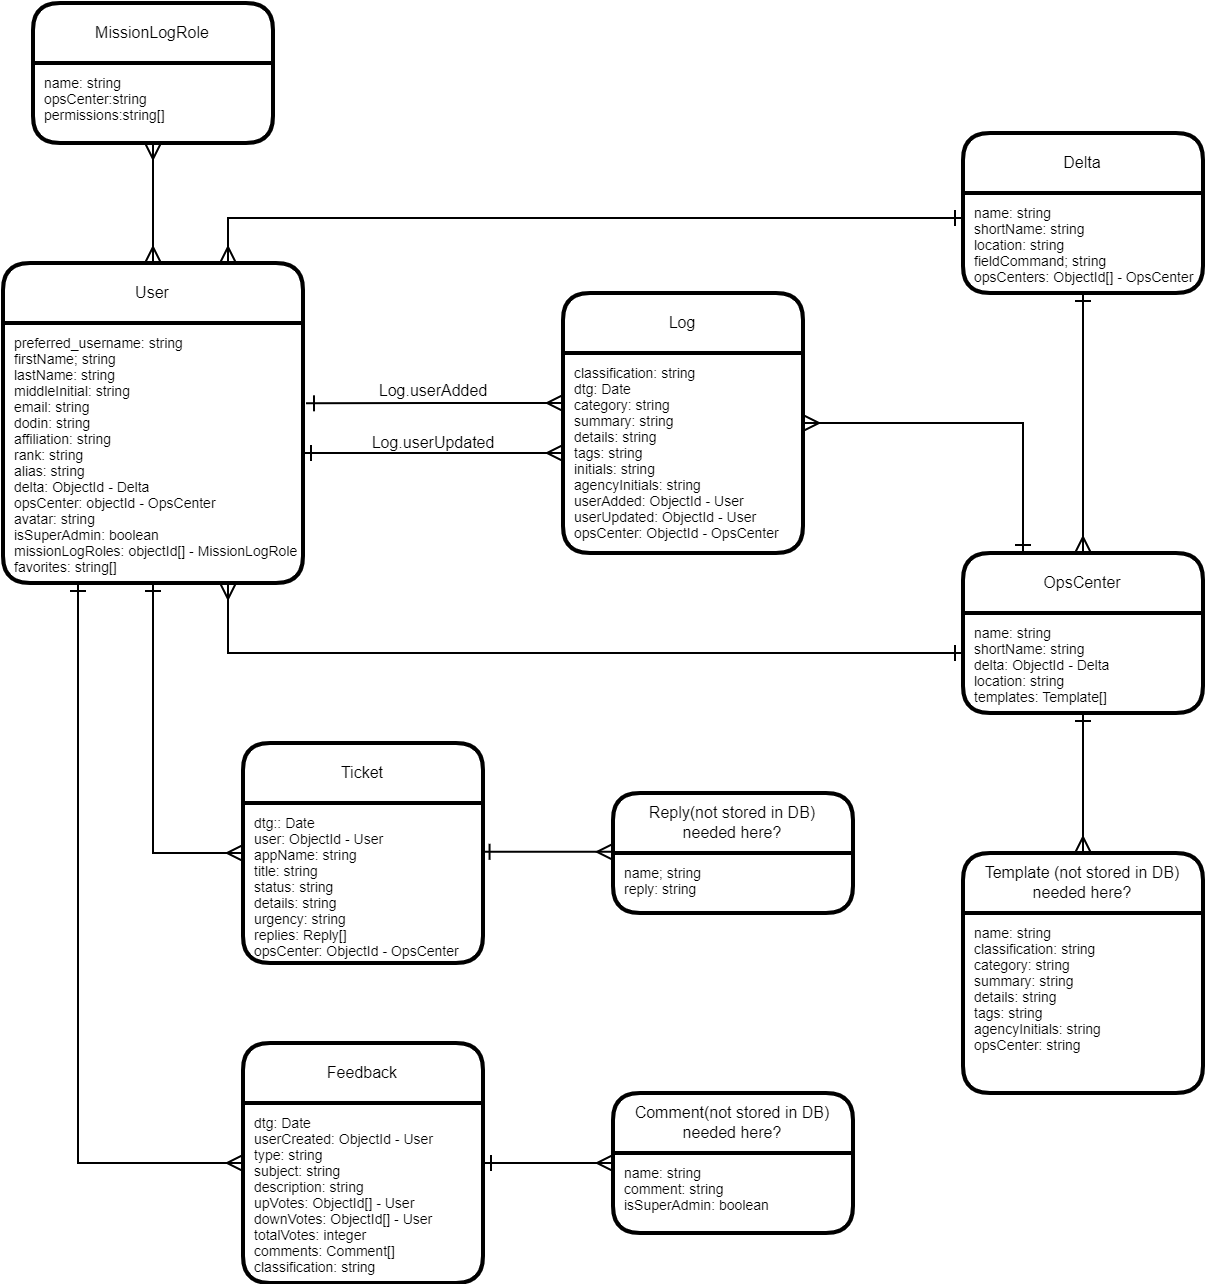

The diagram above was exported from draw.io. Its source (the exported page's mxGraphModel, read from the mxfile embedded in the PNG):
<mxGraphModel dx="894" dy="942" grid="1" gridSize="10" guides="1" tooltips="1" connect="1" arrows="1" fold="1" page="1" pageScale="1" pageWidth="850" pageHeight="1100" math="0" shadow="0">
  <root>
    <mxCell id="0" />
    <mxCell id="1" parent="0" />
    <mxCell id="BxvX70SRZ7QS_S1EDpQT-48" style="edgeStyle=orthogonalEdgeStyle;rounded=0;orthogonalLoop=1;jettySize=auto;html=1;exitX=1;exitY=0.5;exitDx=0;exitDy=0;entryX=0;entryY=0.5;entryDx=0;entryDy=0;fontSize=8;startArrow=ERone;startFill=0;endArrow=ERmany;endFill=0;" edge="1" parent="1" source="BxvX70SRZ7QS_S1EDpQT-1" target="BxvX70SRZ7QS_S1EDpQT-14">
      <mxGeometry relative="1" as="geometry" />
    </mxCell>
    <mxCell id="BxvX70SRZ7QS_S1EDpQT-1" value="Feedback" style="swimlane;childLayout=stackLayout;horizontal=1;startSize=30;horizontalStack=0;rounded=1;fontSize=8;fontStyle=0;strokeWidth=2;resizeParent=0;resizeLast=1;shadow=0;dashed=0;align=center;" vertex="1" parent="1">
      <mxGeometry x="180" y="810" width="120" height="120" as="geometry" />
    </mxCell>
    <mxCell id="BxvX70SRZ7QS_S1EDpQT-2" value="dtg: Date&#10;userCreated: ObjectId - User&#10;type: string&#10;subject: string&#10;description: string&#10;upVotes: ObjectId[] - User&#10;downVotes: ObjectId[] - User&#10;totalVotes: integer&#10;comments: Comment[]&#10;classification: string" style="align=left;strokeColor=none;fillColor=none;spacingLeft=4;fontSize=7;verticalAlign=top;resizable=0;rotatable=0;part=1;" vertex="1" parent="BxvX70SRZ7QS_S1EDpQT-1">
      <mxGeometry y="30" width="120" height="90" as="geometry" />
    </mxCell>
    <mxCell id="BxvX70SRZ7QS_S1EDpQT-12" value="Ticket" style="swimlane;childLayout=stackLayout;horizontal=1;startSize=30;horizontalStack=0;rounded=1;fontSize=8;fontStyle=0;strokeWidth=2;resizeParent=0;resizeLast=1;shadow=0;dashed=0;align=center;" vertex="1" parent="1">
      <mxGeometry x="180" y="660" width="120" height="110" as="geometry" />
    </mxCell>
    <mxCell id="BxvX70SRZ7QS_S1EDpQT-13" value="dtg:: Date&#10;user: ObjectId - User&#10;appName: string&#10;title: string&#10;status: string&#10;details: string&#10;urgency: string&#10;replies: Reply[]&#10;opsCenter: ObjectId - OpsCenter" style="align=left;strokeColor=none;fillColor=none;spacingLeft=4;fontSize=7;verticalAlign=top;resizable=0;rotatable=0;part=1;" vertex="1" parent="BxvX70SRZ7QS_S1EDpQT-12">
      <mxGeometry y="30" width="120" height="80" as="geometry" />
    </mxCell>
    <mxCell id="BxvX70SRZ7QS_S1EDpQT-14" value="Comment(not stored in DB)&#10;needed here?" style="swimlane;childLayout=stackLayout;horizontal=1;startSize=30;horizontalStack=0;rounded=1;fontSize=8;fontStyle=0;strokeWidth=2;resizeParent=0;resizeLast=1;shadow=0;dashed=0;align=center;" vertex="1" parent="1">
      <mxGeometry x="365" y="835" width="120" height="70" as="geometry" />
    </mxCell>
    <mxCell id="BxvX70SRZ7QS_S1EDpQT-15" value="name: string&#10;comment: string&#10;isSuperAdmin: boolean" style="align=left;strokeColor=none;fillColor=none;spacingLeft=4;fontSize=7;verticalAlign=top;resizable=0;rotatable=0;part=1;" vertex="1" parent="BxvX70SRZ7QS_S1EDpQT-14">
      <mxGeometry y="30" width="120" height="40" as="geometry" />
    </mxCell>
    <mxCell id="BxvX70SRZ7QS_S1EDpQT-45" value="" style="edgeStyle=orthogonalEdgeStyle;rounded=0;orthogonalLoop=1;jettySize=auto;html=1;fontSize=8;startArrow=ERmany;startFill=0;endArrow=ERone;endFill=0;entryX=0.994;entryY=0.305;entryDx=0;entryDy=0;entryPerimeter=0;" edge="1" parent="1" source="BxvX70SRZ7QS_S1EDpQT-16" target="BxvX70SRZ7QS_S1EDpQT-13">
      <mxGeometry relative="1" as="geometry">
        <Array as="points">
          <mxPoint x="332" y="714" />
        </Array>
      </mxGeometry>
    </mxCell>
    <mxCell id="BxvX70SRZ7QS_S1EDpQT-16" value="Reply(not stored in DB)&#10;needed here?" style="swimlane;childLayout=stackLayout;horizontal=1;startSize=30;horizontalStack=0;rounded=1;fontSize=8;fontStyle=0;strokeWidth=2;resizeParent=0;resizeLast=1;shadow=0;dashed=0;align=center;" vertex="1" parent="1">
      <mxGeometry x="365" y="685" width="120" height="60" as="geometry" />
    </mxCell>
    <mxCell id="BxvX70SRZ7QS_S1EDpQT-17" value="name; string&#10;reply: string" style="align=left;strokeColor=none;fillColor=none;spacingLeft=4;fontSize=7;verticalAlign=top;resizable=0;rotatable=0;part=1;" vertex="1" parent="BxvX70SRZ7QS_S1EDpQT-16">
      <mxGeometry y="30" width="120" height="30" as="geometry" />
    </mxCell>
    <mxCell id="BxvX70SRZ7QS_S1EDpQT-38" style="edgeStyle=orthogonalEdgeStyle;rounded=0;orthogonalLoop=1;jettySize=auto;html=1;exitX=0.5;exitY=0;exitDx=0;exitDy=0;entryX=0.5;entryY=1;entryDx=0;entryDy=0;fontSize=8;startArrow=ERmany;startFill=0;endArrow=ERone;endFill=0;" edge="1" parent="1" source="BxvX70SRZ7QS_S1EDpQT-18" target="BxvX70SRZ7QS_S1EDpQT-21">
      <mxGeometry relative="1" as="geometry" />
    </mxCell>
    <mxCell id="BxvX70SRZ7QS_S1EDpQT-18" value="OpsCenter" style="swimlane;childLayout=stackLayout;horizontal=1;startSize=30;horizontalStack=0;rounded=1;fontSize=8;fontStyle=0;strokeWidth=2;resizeParent=0;resizeLast=1;shadow=0;dashed=0;align=center;" vertex="1" parent="1">
      <mxGeometry x="540" y="565" width="120" height="80" as="geometry" />
    </mxCell>
    <mxCell id="BxvX70SRZ7QS_S1EDpQT-19" value="name: string&#10;shortName: string&#10;delta: ObjectId - Delta&#10;location: string&#10;templates: Template[]" style="align=left;strokeColor=none;fillColor=none;spacingLeft=4;fontSize=7;verticalAlign=top;resizable=0;rotatable=0;part=1;" vertex="1" parent="BxvX70SRZ7QS_S1EDpQT-18">
      <mxGeometry y="30" width="120" height="50" as="geometry" />
    </mxCell>
    <mxCell id="BxvX70SRZ7QS_S1EDpQT-20" value="Delta" style="swimlane;childLayout=stackLayout;horizontal=1;startSize=30;horizontalStack=0;rounded=1;fontSize=8;fontStyle=0;strokeWidth=2;resizeParent=0;resizeLast=1;shadow=0;dashed=0;align=center;" vertex="1" parent="1">
      <mxGeometry x="540" y="355" width="120" height="80" as="geometry" />
    </mxCell>
    <mxCell id="BxvX70SRZ7QS_S1EDpQT-21" value="name: string&#10;shortName: string&#10;location: string&#10;fieldCommand; string&#10;opsCenters: ObjectId[] - OpsCenter" style="align=left;strokeColor=none;fillColor=none;spacingLeft=4;fontSize=7;verticalAlign=top;resizable=0;rotatable=0;part=1;" vertex="1" parent="BxvX70SRZ7QS_S1EDpQT-20">
      <mxGeometry y="30" width="120" height="50" as="geometry" />
    </mxCell>
    <mxCell id="BxvX70SRZ7QS_S1EDpQT-58" style="edgeStyle=orthogonalEdgeStyle;rounded=0;orthogonalLoop=1;jettySize=auto;html=1;exitX=0.5;exitY=0;exitDx=0;exitDy=0;entryX=0.5;entryY=1;entryDx=0;entryDy=0;fontSize=8;startArrow=ERmany;startFill=0;endArrow=ERone;endFill=0;" edge="1" parent="1" source="BxvX70SRZ7QS_S1EDpQT-23" target="BxvX70SRZ7QS_S1EDpQT-19">
      <mxGeometry relative="1" as="geometry" />
    </mxCell>
    <mxCell id="BxvX70SRZ7QS_S1EDpQT-23" value="Template (not stored in DB)&#10;needed here?" style="swimlane;childLayout=stackLayout;horizontal=1;startSize=30;horizontalStack=0;rounded=1;fontSize=8;fontStyle=0;strokeWidth=2;resizeParent=0;resizeLast=1;shadow=0;dashed=0;align=center;" vertex="1" parent="1">
      <mxGeometry x="540" y="715" width="120" height="120" as="geometry" />
    </mxCell>
    <mxCell id="BxvX70SRZ7QS_S1EDpQT-24" value="name: string&#10;classification: string&#10;category: string&#10;summary: string&#10;details: string&#10;tags: string&#10;agencyInitials: string&#10;opsCenter: string" style="align=left;strokeColor=none;fillColor=none;spacingLeft=4;fontSize=7;verticalAlign=top;resizable=0;rotatable=0;part=1;" vertex="1" parent="BxvX70SRZ7QS_S1EDpQT-23">
      <mxGeometry y="30" width="120" height="90" as="geometry" />
    </mxCell>
    <mxCell id="BxvX70SRZ7QS_S1EDpQT-32" style="edgeStyle=orthogonalEdgeStyle;rounded=0;orthogonalLoop=1;jettySize=auto;html=1;exitX=0.75;exitY=1;exitDx=0;exitDy=0;entryX=0;entryY=0.4;entryDx=0;entryDy=0;entryPerimeter=0;fontSize=8;endArrow=ERone;endFill=0;startArrow=ERmany;startFill=0;" edge="1" parent="1" source="BxvX70SRZ7QS_S1EDpQT-26" target="BxvX70SRZ7QS_S1EDpQT-19">
      <mxGeometry relative="1" as="geometry" />
    </mxCell>
    <mxCell id="BxvX70SRZ7QS_S1EDpQT-36" style="edgeStyle=orthogonalEdgeStyle;rounded=0;orthogonalLoop=1;jettySize=auto;html=1;exitX=0.75;exitY=0;exitDx=0;exitDy=0;entryX=0;entryY=0.25;entryDx=0;entryDy=0;fontSize=8;startArrow=ERmany;startFill=0;endArrow=ERone;endFill=0;" edge="1" parent="1" source="BxvX70SRZ7QS_S1EDpQT-25" target="BxvX70SRZ7QS_S1EDpQT-21">
      <mxGeometry relative="1" as="geometry" />
    </mxCell>
    <mxCell id="BxvX70SRZ7QS_S1EDpQT-37" style="edgeStyle=orthogonalEdgeStyle;rounded=0;orthogonalLoop=1;jettySize=auto;html=1;exitX=0.5;exitY=1;exitDx=0;exitDy=0;entryX=0;entryY=0.5;entryDx=0;entryDy=0;fontSize=8;startArrow=ERone;startFill=0;endArrow=ERmany;endFill=0;" edge="1" parent="1" source="BxvX70SRZ7QS_S1EDpQT-25" target="BxvX70SRZ7QS_S1EDpQT-12">
      <mxGeometry relative="1" as="geometry" />
    </mxCell>
    <mxCell id="BxvX70SRZ7QS_S1EDpQT-39" style="edgeStyle=orthogonalEdgeStyle;rounded=0;orthogonalLoop=1;jettySize=auto;html=1;exitX=0.5;exitY=0;exitDx=0;exitDy=0;entryX=0.5;entryY=1;entryDx=0;entryDy=0;fontSize=8;startArrow=ERmany;startFill=0;endArrow=ERmany;endFill=0;" edge="1" parent="1" source="BxvX70SRZ7QS_S1EDpQT-25" target="BxvX70SRZ7QS_S1EDpQT-30">
      <mxGeometry relative="1" as="geometry" />
    </mxCell>
    <mxCell id="BxvX70SRZ7QS_S1EDpQT-47" style="edgeStyle=orthogonalEdgeStyle;rounded=0;orthogonalLoop=1;jettySize=auto;html=1;exitX=0.25;exitY=1;exitDx=0;exitDy=0;entryX=0;entryY=0.5;entryDx=0;entryDy=0;fontSize=8;startArrow=ERone;startFill=0;endArrow=ERmany;endFill=0;" edge="1" parent="1" source="BxvX70SRZ7QS_S1EDpQT-25" target="BxvX70SRZ7QS_S1EDpQT-1">
      <mxGeometry relative="1" as="geometry" />
    </mxCell>
    <mxCell id="BxvX70SRZ7QS_S1EDpQT-25" value="User" style="swimlane;childLayout=stackLayout;horizontal=1;startSize=30;horizontalStack=0;rounded=1;fontSize=8;fontStyle=0;strokeWidth=2;resizeParent=0;resizeLast=1;shadow=0;dashed=0;align=center;" vertex="1" parent="1">
      <mxGeometry x="60" y="420" width="150" height="160" as="geometry" />
    </mxCell>
    <mxCell id="BxvX70SRZ7QS_S1EDpQT-26" value="preferred_username: string&#10;firstName; string&#10;lastName: string&#10;middleInitial: string&#10;email: string&#10;dodin: string&#10;affiliation: string&#10;rank: string&#10;alias: string&#10;delta: ObjectId - Delta&#10;opsCenter: objectId - OpsCenter&#10;avatar: string&#10;isSuperAdmin: boolean&#10;missionLogRoles: objectId[] - MissionLogRole&#10;favorites: string[]" style="align=left;strokeColor=none;fillColor=none;spacingLeft=4;fontSize=7;verticalAlign=top;resizable=0;rotatable=0;part=1;" vertex="1" parent="BxvX70SRZ7QS_S1EDpQT-25">
      <mxGeometry y="30" width="150" height="130" as="geometry" />
    </mxCell>
    <mxCell id="BxvX70SRZ7QS_S1EDpQT-28" value="Log" style="swimlane;childLayout=stackLayout;horizontal=1;startSize=30;horizontalStack=0;rounded=1;fontSize=8;fontStyle=0;strokeWidth=2;resizeParent=0;resizeLast=1;shadow=0;dashed=0;align=center;" vertex="1" parent="1">
      <mxGeometry x="340" y="435" width="120" height="130" as="geometry" />
    </mxCell>
    <mxCell id="BxvX70SRZ7QS_S1EDpQT-29" value="classification: string&#10;dtg: Date&#10;category: string&#10;summary: string&#10;details: string&#10;tags: string&#10;initials: string&#10;agencyInitials: string&#10;userAdded: ObjectId - User&#10;userUpdated: ObjectId - User&#10;opsCenter: ObjectId - OpsCenter" style="align=left;strokeColor=none;fillColor=none;spacingLeft=4;fontSize=7;verticalAlign=top;resizable=0;rotatable=0;part=1;" vertex="1" parent="BxvX70SRZ7QS_S1EDpQT-28">
      <mxGeometry y="30" width="120" height="100" as="geometry" />
    </mxCell>
    <mxCell id="BxvX70SRZ7QS_S1EDpQT-30" value="MissionLogRole" style="swimlane;childLayout=stackLayout;horizontal=1;startSize=30;horizontalStack=0;rounded=1;fontSize=8;fontStyle=0;strokeWidth=2;resizeParent=0;resizeLast=1;shadow=0;dashed=0;align=center;" vertex="1" parent="1">
      <mxGeometry x="75" y="290" width="120" height="70" as="geometry" />
    </mxCell>
    <mxCell id="BxvX70SRZ7QS_S1EDpQT-31" value="name: string&#10;opsCenter:string&#10;permissions:string[]" style="align=left;strokeColor=none;fillColor=none;spacingLeft=4;fontSize=7;verticalAlign=top;resizable=0;rotatable=0;part=1;" vertex="1" parent="BxvX70SRZ7QS_S1EDpQT-30">
      <mxGeometry y="30" width="120" height="40" as="geometry" />
    </mxCell>
    <mxCell id="BxvX70SRZ7QS_S1EDpQT-40" style="edgeStyle=orthogonalEdgeStyle;rounded=0;orthogonalLoop=1;jettySize=auto;html=1;exitX=0;exitY=0.5;exitDx=0;exitDy=0;entryX=1;entryY=0.5;entryDx=0;entryDy=0;fontSize=8;startArrow=ERmany;startFill=0;endArrow=ERone;endFill=0;" edge="1" parent="1" source="BxvX70SRZ7QS_S1EDpQT-29" target="BxvX70SRZ7QS_S1EDpQT-26">
      <mxGeometry relative="1" as="geometry" />
    </mxCell>
    <mxCell id="BxvX70SRZ7QS_S1EDpQT-41" style="edgeStyle=orthogonalEdgeStyle;rounded=0;orthogonalLoop=1;jettySize=auto;html=1;exitX=0;exitY=0.25;exitDx=0;exitDy=0;entryX=1.01;entryY=0.309;entryDx=0;entryDy=0;entryPerimeter=0;fontSize=8;startArrow=ERmany;startFill=0;endArrow=ERone;endFill=0;" edge="1" parent="1" source="BxvX70SRZ7QS_S1EDpQT-29" target="BxvX70SRZ7QS_S1EDpQT-26">
      <mxGeometry relative="1" as="geometry" />
    </mxCell>
    <mxCell id="BxvX70SRZ7QS_S1EDpQT-42" value="Log.userAdded" style="text;html=1;align=center;verticalAlign=middle;resizable=0;points=[];autosize=1;strokeColor=none;fillColor=none;fontSize=8;" vertex="1" parent="1">
      <mxGeometry x="240" y="474" width="70" height="20" as="geometry" />
    </mxCell>
    <mxCell id="BxvX70SRZ7QS_S1EDpQT-43" value="Log.userUpdated" style="text;html=1;align=center;verticalAlign=middle;resizable=0;points=[];autosize=1;strokeColor=none;fillColor=none;fontSize=8;" vertex="1" parent="1">
      <mxGeometry x="235" y="500" width="80" height="20" as="geometry" />
    </mxCell>
    <mxCell id="BxvX70SRZ7QS_S1EDpQT-44" style="edgeStyle=orthogonalEdgeStyle;rounded=0;orthogonalLoop=1;jettySize=auto;html=1;exitX=0.25;exitY=0;exitDx=0;exitDy=0;entryX=1;entryY=0.5;entryDx=0;entryDy=0;fontSize=8;startArrow=ERone;startFill=0;endArrow=ERmany;endFill=0;" edge="1" parent="1" source="BxvX70SRZ7QS_S1EDpQT-18" target="BxvX70SRZ7QS_S1EDpQT-28">
      <mxGeometry relative="1" as="geometry" />
    </mxCell>
  </root>
</mxGraphModel>